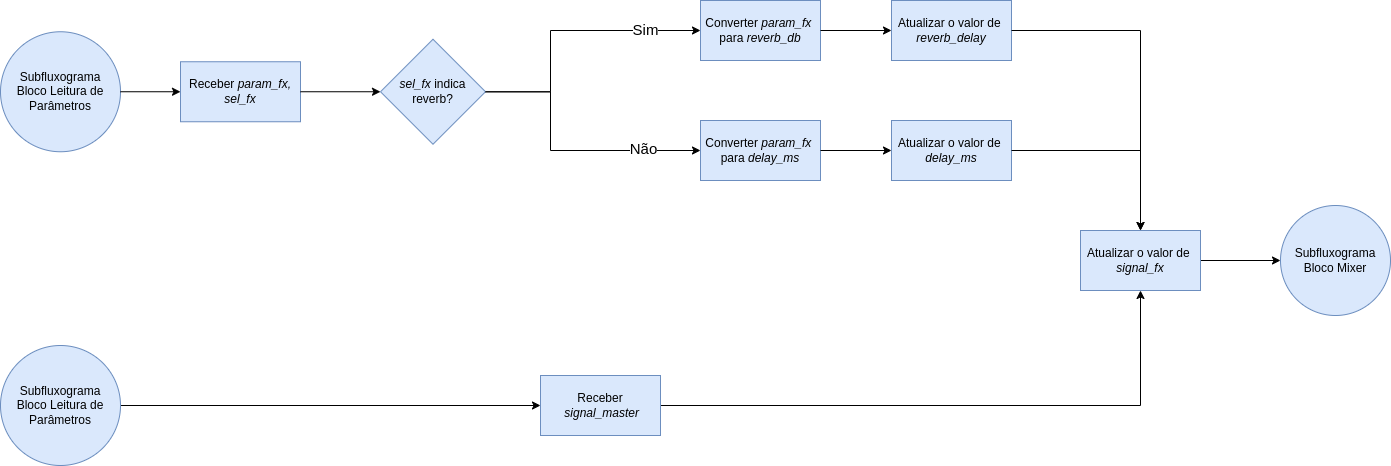

The diagram above was exported from draw.io. Its source (the exported page's mxGraphModel, read from the mxfile embedded in the PNG):
<mxGraphModel dx="816" dy="1766" grid="1" gridSize="10" guides="1" tooltips="1" connect="1" arrows="1" fold="1" page="1" pageScale="1" pageWidth="827" pageHeight="1169" math="0" shadow="0">
  <root>
    <mxCell id="WIyWlLk6GJQsqaUBKTNV-0" />
    <mxCell id="WIyWlLk6GJQsqaUBKTNV-1" parent="WIyWlLk6GJQsqaUBKTNV-0" />
    <mxCell id="285" value="Converter &lt;i&gt;param_fx&lt;/i&gt;&amp;nbsp; para &lt;i&gt;delay_ms&lt;/i&gt;" style="rounded=0;whiteSpace=wrap;html=1;fillColor=#dae8fc;strokeColor=#6c8ebf;" vertex="1" parent="WIyWlLk6GJQsqaUBKTNV-1">
      <mxGeometry x="730" y="-20" width="120" height="60" as="geometry" />
    </mxCell>
    <mxCell id="286" value="Atualizar o valor de&amp;nbsp;&lt;br&gt;&lt;i&gt;delay_ms&lt;/i&gt;" style="rounded=0;whiteSpace=wrap;html=1;fillColor=#dae8fc;strokeColor=#6c8ebf;" vertex="1" parent="WIyWlLk6GJQsqaUBKTNV-1">
      <mxGeometry x="921" y="-20" width="120" height="60" as="geometry" />
    </mxCell>
    <mxCell id="287" style="edgeStyle=none;html=1;rounded=0;" edge="1" parent="WIyWlLk6GJQsqaUBKTNV-1" source="285" target="286">
      <mxGeometry relative="1" as="geometry" />
    </mxCell>
    <mxCell id="288" value="Subfluxograma&lt;br&gt;Bloco Leitura de Parâmetros" style="ellipse;whiteSpace=wrap;html=1;aspect=fixed;fillColor=#dae8fc;strokeColor=#6c8ebf;" vertex="1" parent="WIyWlLk6GJQsqaUBKTNV-1">
      <mxGeometry x="30" y="-108.75" width="120" height="120" as="geometry" />
    </mxCell>
    <mxCell id="289" style="edgeStyle=orthogonalEdgeStyle;shape=connector;rounded=0;html=1;entryX=0;entryY=0.5;entryDx=0;entryDy=0;labelBackgroundColor=default;strokeColor=default;fontFamily=Helvetica;fontSize=15;fontColor=default;endArrow=classic;" edge="1" parent="WIyWlLk6GJQsqaUBKTNV-1" source="291" target="285">
      <mxGeometry relative="1" as="geometry">
        <Array as="points">
          <mxPoint x="580" y="-49" />
          <mxPoint x="580" y="10" />
        </Array>
      </mxGeometry>
    </mxCell>
    <mxCell id="290" value="Não" style="edgeLabel;html=1;align=center;verticalAlign=middle;resizable=0;points=[];fontSize=15;fontFamily=Helvetica;fontColor=default;" vertex="1" connectable="0" parent="289">
      <mxGeometry x="0.581" y="3" relative="1" as="geometry">
        <mxPoint as="offset" />
      </mxGeometry>
    </mxCell>
    <mxCell id="291" value="&lt;i&gt;sel_fx&lt;/i&gt; indica reverb?" style="rhombus;whiteSpace=wrap;html=1;fillColor=#dae8fc;strokeColor=#6c8ebf;" vertex="1" parent="WIyWlLk6GJQsqaUBKTNV-1">
      <mxGeometry x="410" y="-101.25" width="105" height="105" as="geometry" />
    </mxCell>
    <mxCell id="292" value="Converter &lt;i&gt;param_fx&lt;/i&gt;&amp;nbsp; para &lt;i&gt;reverb_db&lt;/i&gt;" style="rounded=0;whiteSpace=wrap;html=1;fillColor=#dae8fc;strokeColor=#6c8ebf;" vertex="1" parent="WIyWlLk6GJQsqaUBKTNV-1">
      <mxGeometry x="730" y="-140" width="120" height="60" as="geometry" />
    </mxCell>
    <mxCell id="293" style="edgeStyle=orthogonalEdgeStyle;shape=connector;rounded=0;html=1;entryX=0;entryY=0.5;entryDx=0;entryDy=0;labelBackgroundColor=default;strokeColor=default;fontFamily=Helvetica;fontSize=11;fontColor=default;endArrow=classic;" edge="1" parent="WIyWlLk6GJQsqaUBKTNV-1" source="291" target="292">
      <mxGeometry relative="1" as="geometry">
        <Array as="points">
          <mxPoint x="580" y="-49" />
          <mxPoint x="580" y="-110" />
        </Array>
      </mxGeometry>
    </mxCell>
    <mxCell id="294" value="Sim" style="edgeLabel;html=1;align=center;verticalAlign=middle;resizable=0;points=[];fontSize=15;fontFamily=Helvetica;fontColor=default;" vertex="1" connectable="0" parent="293">
      <mxGeometry x="0.6019" y="2" relative="1" as="geometry">
        <mxPoint as="offset" />
      </mxGeometry>
    </mxCell>
    <mxCell id="295" value="Atualizar o valor de&amp;nbsp;&lt;br&gt;&lt;i&gt;reverb_delay&lt;/i&gt;" style="rounded=0;whiteSpace=wrap;html=1;fillColor=#dae8fc;strokeColor=#6c8ebf;" vertex="1" parent="WIyWlLk6GJQsqaUBKTNV-1">
      <mxGeometry x="921" y="-140" width="120" height="60" as="geometry" />
    </mxCell>
    <mxCell id="296" style="edgeStyle=none;html=1;rounded=0;" edge="1" parent="WIyWlLk6GJQsqaUBKTNV-1" source="292" target="295">
      <mxGeometry relative="1" as="geometry" />
    </mxCell>
    <mxCell id="297" value="Subfluxograma&lt;br&gt;Bloco Mixer" style="ellipse;whiteSpace=wrap;html=1;aspect=fixed;fillColor=#dae8fc;strokeColor=#6c8ebf;" vertex="1" parent="WIyWlLk6GJQsqaUBKTNV-1">
      <mxGeometry x="1310" y="65" width="110" height="110" as="geometry" />
    </mxCell>
    <mxCell id="298" style="edgeStyle=orthogonalEdgeStyle;shape=connector;rounded=0;html=1;labelBackgroundColor=default;strokeColor=default;fontFamily=Helvetica;fontSize=11;fontColor=default;endArrow=classic;" edge="1" parent="WIyWlLk6GJQsqaUBKTNV-1" source="299" target="297">
      <mxGeometry relative="1" as="geometry" />
    </mxCell>
    <mxCell id="299" value="Atualizar o valor de&amp;nbsp;&lt;br style=&quot;border-color: var(--border-color);&quot;&gt;&lt;i&gt;signal_fx&lt;/i&gt;" style="rounded=0;whiteSpace=wrap;html=1;fillColor=#dae8fc;strokeColor=#6c8ebf;" vertex="1" parent="WIyWlLk6GJQsqaUBKTNV-1">
      <mxGeometry x="1110" y="90" width="120" height="60" as="geometry" />
    </mxCell>
    <mxCell id="300" style="edgeStyle=orthogonalEdgeStyle;shape=connector;rounded=0;html=1;labelBackgroundColor=default;strokeColor=default;fontFamily=Helvetica;fontSize=11;fontColor=default;endArrow=classic;entryX=0.5;entryY=0;entryDx=0;entryDy=0;" edge="1" parent="WIyWlLk6GJQsqaUBKTNV-1" source="286" target="299">
      <mxGeometry relative="1" as="geometry">
        <mxPoint x="1170" y="230" as="targetPoint" />
      </mxGeometry>
    </mxCell>
    <mxCell id="301" style="edgeStyle=orthogonalEdgeStyle;html=1;rounded=0;entryX=0.5;entryY=0;entryDx=0;entryDy=0;" edge="1" parent="WIyWlLk6GJQsqaUBKTNV-1" source="295" target="299">
      <mxGeometry relative="1" as="geometry">
        <mxPoint x="1190" y="220" as="targetPoint" />
      </mxGeometry>
    </mxCell>
    <mxCell id="302" value="Receber &lt;i&gt;param_fx, sel_fx&lt;/i&gt;" style="rounded=0;whiteSpace=wrap;html=1;fillColor=#dae8fc;strokeColor=#6c8ebf;" vertex="1" parent="WIyWlLk6GJQsqaUBKTNV-1">
      <mxGeometry x="210" y="-78.75" width="120" height="60" as="geometry" />
    </mxCell>
    <mxCell id="303" style="edgeStyle=orthogonalEdgeStyle;shape=connector;rounded=0;html=1;entryX=0;entryY=0.5;entryDx=0;entryDy=0;labelBackgroundColor=default;strokeColor=default;fontFamily=Helvetica;fontSize=12;fontColor=default;endArrow=classic;" edge="1" parent="WIyWlLk6GJQsqaUBKTNV-1" source="288" target="302">
      <mxGeometry relative="1" as="geometry" />
    </mxCell>
    <mxCell id="304" style="edgeStyle=orthogonalEdgeStyle;shape=connector;rounded=0;html=1;labelBackgroundColor=default;strokeColor=default;fontFamily=Helvetica;fontSize=15;fontColor=default;endArrow=classic;exitX=1;exitY=0.5;exitDx=0;exitDy=0;" edge="1" parent="WIyWlLk6GJQsqaUBKTNV-1" source="302" target="291">
      <mxGeometry relative="1" as="geometry" />
    </mxCell>
    <mxCell id="305" style="edgeStyle=orthogonalEdgeStyle;rounded=0;html=1;entryX=0;entryY=0.5;entryDx=0;entryDy=0;" edge="1" parent="WIyWlLk6GJQsqaUBKTNV-1" source="306" target="308">
      <mxGeometry relative="1" as="geometry" />
    </mxCell>
    <mxCell id="306" value="Subfluxograma&lt;br&gt;Bloco Leitura de Parâmetros" style="ellipse;whiteSpace=wrap;html=1;aspect=fixed;fillColor=#dae8fc;strokeColor=#6c8ebf;" vertex="1" parent="WIyWlLk6GJQsqaUBKTNV-1">
      <mxGeometry x="30" y="205" width="120" height="120" as="geometry" />
    </mxCell>
    <mxCell id="307" style="edgeStyle=orthogonalEdgeStyle;rounded=0;html=1;entryX=0.5;entryY=1;entryDx=0;entryDy=0;" edge="1" parent="WIyWlLk6GJQsqaUBKTNV-1" source="308" target="299">
      <mxGeometry relative="1" as="geometry">
        <mxPoint x="1170" y="160" as="targetPoint" />
      </mxGeometry>
    </mxCell>
    <mxCell id="308" value="Receber &lt;i&gt;&amp;nbsp;signal_master&lt;/i&gt;" style="rounded=0;whiteSpace=wrap;html=1;fillColor=#dae8fc;strokeColor=#6c8ebf;" vertex="1" parent="WIyWlLk6GJQsqaUBKTNV-1">
      <mxGeometry x="570" y="235" width="120" height="60" as="geometry" />
    </mxCell>
  </root>
</mxGraphModel>